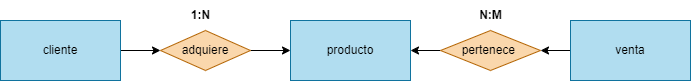

The diagram above was exported from draw.io. Its source (the exported page's mxGraphModel, read from the mxfile embedded in the PNG):
<mxGraphModel dx="746" dy="611" grid="1" gridSize="10" guides="1" tooltips="1" connect="1" arrows="1" fold="1" page="1" pageScale="1" pageWidth="850" pageHeight="1100" math="0" shadow="0">
  <root>
    <mxCell id="0" />
    <mxCell id="1" parent="0" />
    <mxCell id="2" value="producto" style="rounded=0;whiteSpace=wrap;html=1;fillColor=#b1ddf0;strokeColor=#10739e;" vertex="1" parent="1">
      <mxGeometry x="310" y="60" width="120" height="60" as="geometry" />
    </mxCell>
    <mxCell id="3" style="edgeStyle=none;html=1;entryX=0;entryY=0.5;entryDx=0;entryDy=0;" edge="1" parent="1" source="4" target="8">
      <mxGeometry relative="1" as="geometry" />
    </mxCell>
    <mxCell id="4" value="cliente" style="rounded=0;whiteSpace=wrap;html=1;fillColor=#b1ddf0;strokeColor=#10739e;" vertex="1" parent="1">
      <mxGeometry x="20" y="60" width="120" height="60" as="geometry" />
    </mxCell>
    <mxCell id="5" style="edgeStyle=none;html=1;entryX=1;entryY=0.5;entryDx=0;entryDy=0;" edge="1" parent="1" source="6" target="10">
      <mxGeometry relative="1" as="geometry" />
    </mxCell>
    <mxCell id="6" value="venta" style="rounded=0;whiteSpace=wrap;html=1;fillColor=#b1ddf0;strokeColor=#10739e;" vertex="1" parent="1">
      <mxGeometry x="590" y="60" width="120" height="60" as="geometry" />
    </mxCell>
    <mxCell id="7" style="edgeStyle=none;html=1;entryX=0;entryY=0.5;entryDx=0;entryDy=0;" edge="1" parent="1" source="8" target="2">
      <mxGeometry relative="1" as="geometry" />
    </mxCell>
    <mxCell id="8" value="adquiere" style="rhombus;whiteSpace=wrap;html=1;fillColor=#fad7ac;strokeColor=#b46504;" vertex="1" parent="1">
      <mxGeometry x="180" y="70" width="90" height="40" as="geometry" />
    </mxCell>
    <mxCell id="9" style="edgeStyle=none;html=1;entryX=1;entryY=0.5;entryDx=0;entryDy=0;" edge="1" parent="1" source="10" target="2">
      <mxGeometry relative="1" as="geometry" />
    </mxCell>
    <mxCell id="10" value="pertenece&amp;nbsp;" style="rhombus;whiteSpace=wrap;html=1;fillColor=#fad7ac;strokeColor=#b46504;" vertex="1" parent="1">
      <mxGeometry x="460" y="70" width="100" height="40" as="geometry" />
    </mxCell>
    <mxCell id="11" value="&lt;b&gt;1:N&lt;/b&gt;" style="text;html=1;align=center;verticalAlign=middle;resizable=0;points=[];autosize=1;strokeColor=none;fillColor=none;" vertex="1" parent="1">
      <mxGeometry x="200" y="40" width="40" height="30" as="geometry" />
    </mxCell>
    <mxCell id="12" value="&lt;b&gt;N:M&lt;/b&gt;" style="text;html=1;align=center;verticalAlign=middle;resizable=0;points=[];autosize=1;strokeColor=none;fillColor=none;" vertex="1" parent="1">
      <mxGeometry x="485" y="40" width="50" height="30" as="geometry" />
    </mxCell>
  </root>
</mxGraphModel>